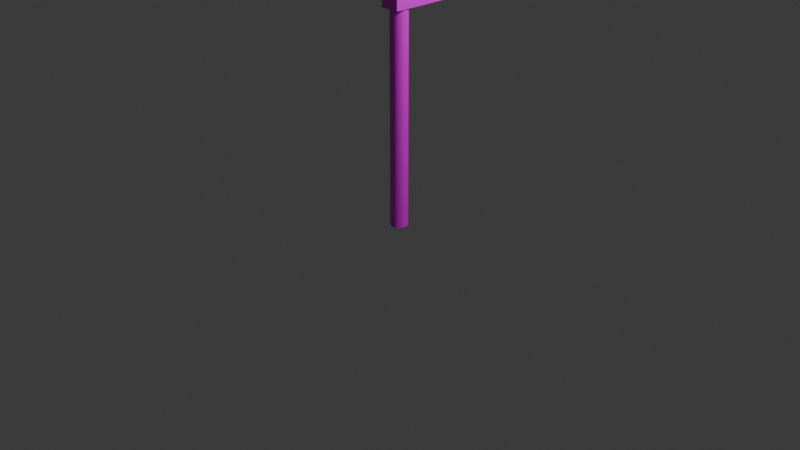 # Source: gool.blend  (saved by Blender 4.1.24; exported with 4.5.12 LTS)
import bpy
from mathutils import Matrix  # noqa: F401  (used for matrix-valued properties, if any)

bpy.ops.wm.read_factory_settings(use_empty=True)
scene = bpy.context.scene
scene.name = 'Scene'

# ---- collections
col_collection = bpy.data.collections.new('Collection'); scene.collection.children.link(col_collection)

# ---- images (referenced by path relative to the original .blend; pixels are not part of the script)
import os
ASSET_DIR = os.environ.get("B2B_ASSET_DIR", "")  # directory of the original .blend (textures are referenced by path, not embedded)
HERE = os.path.dirname(os.path.abspath(__file__))  # packed textures are extracted next to this script under _unpacked/

def load_image(name, relpath, width, height, colorspace="sRGB"):
    """Load a texture the original file referenced (path relative to the .blend, or extracted next to this script)."""
    p = next((c for c in (os.path.join(HERE, relpath), os.path.join(ASSET_DIR, relpath)) if relpath and os.path.exists(c)), "")
    if p:
        img = bpy.data.images.load(p, check_existing=True)
        img.name = name
    else:  # same state as the original file: an image datablock whose file is absent (Cycles renders it pink)
        img = bpy.data.images.new(name, width, height)
        img.source = "FILE"
        img.filepath = "//" + (relpath or name)
    img.colorspace_settings.name = colorspace
    return img
img_gool_png = load_image('gool.png', 'gool.png', 1024, 1024, 'sRGB')

# ---- materials (node trees are filled in below, after node groups)
mat_x = bpy.data.materials.new('マテリアル')
mat_x.use_transparent_shadow = False
mat_001 = bpy.data.materials.new('マテリアル.001')
mat_001.use_transparent_shadow = False

# ---- material node trees
mat_x.use_nodes = True; mat_x.node_tree.nodes.clear()
_N = mat_x.node_tree.nodes; _L = mat_x.node_tree.links
n0 = _N.new('ShaderNodeBsdfPrincipled'); n0.name = 'プリンシプルBSDF'; n0.location = (10, 300)
n1 = _N.new('ShaderNodeOutputMaterial'); n1.name = 'マテリアル出力'; n1.location = (300, 300)
n2 = _N.new('ShaderNodeTexImage'); n2.name = '画像テクスチャ'; n2.location = (-280, 280)
n2.image = img_gool_png
_L.new(n0.outputs[0], n1.inputs[0])
_L.new(n2.outputs[0], n0.inputs[0])
n1.is_active_output = True
mat_001.use_nodes = True; mat_001.node_tree.nodes.clear()
_N = mat_001.node_tree.nodes; _L = mat_001.node_tree.links
n0 = _N.new('ShaderNodeBsdfPrincipled'); n0.name = 'プリンシプルBSDF'; n0.location = (10, 300)
n1 = _N.new('ShaderNodeOutputMaterial'); n1.name = 'マテリアル出力'; n1.location = (300, 300)
n2 = _N.new('ShaderNodeTexImage'); n2.name = '画像テクスチャ'; n2.location = (-280, 280)
n2.image = img_gool_png
_L.new(n0.outputs[0], n1.inputs[0])
_L.new(n2.outputs[0], n0.inputs[0])
n1.is_active_output = True

# ---- world
world_world = bpy.data.worlds.new('World'); scene.world = world_world
world_world.use_nodes = True; world_world.node_tree.nodes.clear()
_N = world_world.node_tree.nodes; _L = world_world.node_tree.links
n0 = _N.new('ShaderNodeOutputWorld'); n0.name = 'World Output'; n0.location = (300, 300)
n1 = _N.new('ShaderNodeBackground'); n1.name = 'Background'; n1.location = (10, 300)
n1.inputs[0].default_value = (0.05088, 0.05088, 0.05088, 1.0)
_L.new(n1.outputs[0], n0.inputs[0])
n0.is_active_output = True
world_world.color = (0.05088, 0.05088, 0.05088)
world_world.use_sun_shadow = False
world_world.sun_shadow_jitter_overblur = 0.0

# ---- cameras
cam_camera = bpy.data.cameras.new('Camera')
cam_camera.clip_end = 100.0
cam_camera.ortho_scale = 7.314

# ---- lights
light_light = bpy.data.lights.new('Light', 'POINT')
light_light.transmission_factor = 0.0
light_light.energy = 1000.0
light_light.shadow_soft_size = 0.1
light_light.shadow_maximum_resolution = 0.006
light_light.use_absolute_resolution = True

# ---- meshes
me_x = bpy.data.meshes.new('円柱')
me_x.from_pydata([(0.0, 1.0, -1.0), (0.0, 1.0, 1.0), (0.1951, 0.9808, -1.0), (0.1951, 0.9808, 1.0), (0.3827, 0.9239, -1.0), (0.3827, 0.9239, 1.0), (0.5556, 0.8315, -1.0), (0.5556, 0.8315, 1.0), (0.7071, 0.7071, -1.0), (0.7071, 0.7071, 1.0), (0.8315, 0.5556, -1.0), (0.8315, 0.5556, 1.0), (0.9239, 0.3827, -1.0), (0.9239, 0.3827, 1.0), (0.9808, 0.1951, -1.0), (0.9808, 0.1951, 1.0), (1.0, 0.0, -1.0), (1.0, 0.0, 1.0), (0.9808, -0.1951, -1.0), (0.9808, -0.1951, 1.0), (0.9239, -0.3827, -1.0), (0.9239, -0.3827, 1.0), (0.8315, -0.5556, -1.0), (0.8315, -0.5556, 1.0), (0.7071, -0.7071, -1.0), (0.7071, -0.7071, 1.0), (0.5556, -0.8315, -1.0), (0.5556, -0.8315, 1.0), (0.3827, -0.9239, -1.0), (0.3827, -0.9239, 1.0), (0.1951, -0.9808, -1.0), (0.1951, -0.9808, 1.0), (0.0, -1.0, -1.0), (0.0, -1.0, 1.0), (-0.1951, -0.9808, -1.0), (-0.1951, -0.9808, 1.0), (-0.3827, -0.9239, -1.0), (-0.3827, -0.9239, 1.0), (-0.5556, -0.8315, -1.0), (-0.5556, -0.8315, 1.0), (-0.7071, -0.7071, -1.0), (-0.7071, -0.7071, 1.0), (-0.8315, -0.5556, -1.0), (-0.8315, -0.5556, 1.0), (-0.9239, -0.3827, -1.0), (-0.9239, -0.3827, 1.0), (-0.9808, -0.1951, -1.0), (-0.9808, -0.1951, 1.0), (-1.0, 0.0, -1.0), (-1.0, 0.0, 1.0), (-0.9808, 0.1951, -1.0), (-0.9808, 0.1951, 1.0), (-0.9239, 0.3827, -1.0), (-0.9239, 0.3827, 1.0), (-0.8315, 0.5556, -1.0), (-0.8315, 0.5556, 1.0), (-0.7071, 0.7071, -1.0), (-0.7071, 0.7071, 1.0), (-0.5556, 0.8315, -1.0), (-0.5556, 0.8315, 1.0), (-0.3827, 0.9239, -1.0), (-0.3827, 0.9239, 1.0), (-0.1951, 0.9808, -1.0), (-0.1951, 0.9808, 1.0), (-1.112, -1.351, 0.9877), (-1.112, -1.351, 1.875), (-1.112, 14.86, 0.9877), (-1.112, 14.86, 1.875), (1.112, -1.351, 0.9877), (1.112, -1.351, 1.875), (1.112, 14.86, 0.9877), (1.112, 14.86, 1.875)], [], [(1, 2, 0), (3, 4, 2), (5, 6, 4), (7, 8, 6), (9, 10, 8), (11, 12, 10), (13, 14, 12), (15, 16, 14), (17, 18, 16), (19, 20, 18), (21, 22, 20), (23, 24, 22), (25, 26, 24), (27, 28, 26), (29, 30, 28), (31, 32, 30), (33, 34, 32), (35, 36, 34), (37, 38, 36), (39, 40, 38), (41, 42, 40), (43, 44, 42), (45, 46, 44), (47, 48, 46), (49, 50, 48), (51, 52, 50), (53, 54, 52), (55, 56, 54), (57, 58, 56), (59, 60, 58), (37, 21, 5), (61, 62, 60), (63, 0, 62), (30, 46, 62), (65, 66, 64), (67, 70, 66), (71, 68, 70), (69, 64, 68), (70, 64, 66), (67, 69, 71), (1, 3, 2), (3, 5, 4), (5, 7, 6), (7, 9, 8), (9, 11, 10), (11, 13, 12), (13, 15, 14), (15, 17, 16), (17, 19, 18), (19, 21, 20), (21, 23, 22), (23, 25, 24), (25, 27, 26), (27, 29, 28), (29, 31, 30), (31, 33, 32), (33, 35, 34), (35, 37, 36), (37, 39, 38), (39, 41, 40), (41, 43, 42), (43, 45, 44), (45, 47, 46), (47, 49, 48), (49, 51, 50), (51, 53, 52), (53, 55, 54), (55, 57, 56), (57, 59, 58), (59, 61, 60), (5, 3, 1), (1, 63, 5), (63, 61, 5), (61, 59, 57), (57, 55, 53), (53, 51, 49), (49, 47, 53), (47, 45, 53), (45, 43, 41), (41, 39, 37), (37, 35, 29), (35, 33, 29), (33, 31, 29), (29, 27, 25), (25, 23, 21), (21, 19, 13), (19, 17, 13), (17, 15, 13), (13, 11, 9), (9, 7, 5), (61, 57, 5), (57, 53, 5), (45, 41, 53), (41, 37, 53), (29, 25, 37), (25, 21, 37), (13, 9, 21), (9, 5, 21), (5, 53, 37), (61, 63, 62), (63, 1, 0), (62, 0, 2), (2, 4, 6), (6, 8, 10), (10, 12, 14), (14, 16, 18), (18, 20, 22), (22, 24, 26), (26, 28, 30), (30, 32, 34), (34, 36, 38), (38, 40, 42), (42, 44, 46), (46, 48, 50), (50, 52, 54), (54, 56, 58), (58, 60, 62), (62, 2, 14), (2, 6, 14), (6, 10, 14), (14, 18, 30), (18, 22, 30), (22, 26, 30), (30, 34, 46), (34, 38, 46), (38, 42, 46), (46, 50, 62), (50, 54, 62), (54, 58, 62), (62, 14, 30), (65, 67, 66), (67, 71, 70), (71, 69, 68), (69, 65, 64), (70, 68, 64), (67, 65, 69)])
me_x.polygons.foreach_set('material_index', [0, 0, 0, 0, 0, 0, 0, 0, 0, 0, 0, 0, 0, 0, 0, 0, 0, 0, 0, 0, 0, 0, 0, 0, 0, 0, 0, 0, 0, 0, 0, 0, 0, 0, 1, 1, 1, 1, 1, 1, 0, 0, 0, 0, 0, 0, 0, 0, 0, 0, 0, 0, 0, 0, 0, 0, 0, 0, 0, 0, 0, 0, 0, 0, 0, 0, 0, 0, 0, 0, 0, 0, 0, 0, 0, 0, 0, 0, 0, 0, 0, 0, 0, 0, 0, 0, 0, 0, 0, 0, 0, 0, 0, 0, 0, 0, 0, 0, 0, 0, 0, 0, 0, 0, 0, 0, 0, 0, 0, 0, 0, 0, 0, 0, 0, 0, 0, 0, 0, 0, 0, 0, 0, 0, 0, 0, 0, 0, 0, 0, 1, 1, 1, 1, 1, 1])
_uv = me_x.uv_layers.new(name='UVマップ')
_uv.uv.foreach_set('vector', [0.8546, 0.02642, 0.5165, 0.04755, 0.5165, 0.02642, 0.8546, 0.04755, 0.5165, 0.06869, 0.5165, 0.04755, 0.8546, 0.06869, 0.5165, 0.08982, 0.5165, 0.06869, 0.8546, 0.08982, 0.5165, 0.111, 0.5165, 0.08982, 0.8546, 0.111, 0.5165, 0.1321, 0.5165, 0.111, 0.8546, 0.1321, 0.5165, 0.1532, 0.5165, 0.1321, 0.8546, 0.1532, 0.5165, 0.1744, 0.5165, 0.1532, 0.8546, 0.1744, 0.5165, 0.1955, 0.5165, 0.1744, 0.8546, 0.1955, 0.5165, 0.2166, 0.5165, 0.1955, 0.8546, 0.2166, 0.5165, 0.2378, 0.5165, 0.2166, 0.8546, 0.2378, 0.5165, 0.2589, 0.5165, 0.2378, 0.8546, 0.2589, 0.5165, 0.28, 0.5165, 0.2589, 0.8546, 0.28, 0.5165, 0.3012, 0.5165, 0.28, 0.8546, 0.3012, 0.5165, 0.3223, 0.5165, 0.3012, 0.8546, 0.3223, 0.5165, 0.3434, 0.5165, 0.3223, 0.8546, 0.3434, 0.5165, 0.3646, 0.5165, 0.3434, 0.8546, 0.3646, 0.5165, 0.3857, 0.5165, 0.3646, 0.8546, 0.3857, 0.5165, 0.4068, 0.5165, 0.3857, 0.8546, 0.4068, 0.5165, 0.428, 0.5165, 0.4068, 0.8546, 0.428, 0.5165, 0.4491, 0.5165, 0.428, 0.8546, 0.4491, 0.5165, 0.4702, 0.5165, 0.4491, 0.8546, 0.4702, 0.5165, 0.4914, 0.5165, 0.4702, 0.8546, 0.4914, 0.5165, 0.5125, 0.5165, 0.4914, 0.8546, 0.5125, 0.5165, 0.5336, 0.5165, 0.5125, 0.8546, 0.5336, 0.5165, 0.5548, 0.5165, 0.5336, 0.8546, 0.5548, 0.5165, 0.5759, 0.5165, 0.5548, 0.8546, 0.5759, 0.5165, 0.597, 0.5165, 0.5759, 0.8546, 0.597, 0.5165, 0.6182, 0.5165, 0.597, 0.8546, 0.6182, 0.5165, 0.6393, 0.5165, 0.6182, 0.8546, 0.6393, 0.5165, 0.6604, 0.5165, 0.6393, 0.5789, 0.7212, 0.7813, 0.613, 0.8895, 0.8154, 0.8546, 0.6604, 0.5165, 0.6816, 0.5165, 0.6604, 0.8546, 0.6816, 0.5165, 0.7027, 0.5165, 0.6816, 0.9317, 0.8224, 0.7542, 0.6768, 0.6086, 0.8542, 0.3248, 0.05416, 0.1827, 0.1962, 0.1827, 0.05416, 0.3248, 0.1962, 0.1827, 0.3383, 0.1827, 0.1962, 0.3248, 0.3383, 0.1827, 0.4804, 0.1827, 0.3383, 0.3248, 0.4804, 0.1827, 0.6225, 0.1827, 0.4804, 0.1827, 0.3383, 0.04066, 0.4804, 0.04066, 0.3383, 0.4669, 0.3383, 0.3248, 0.4804, 0.3248, 0.3383, 0.8546, 0.02642, 0.8546, 0.04755, 0.5165, 0.04755, 0.8546, 0.04755, 0.8546, 0.06869, 0.5165, 0.06869, 0.8546, 0.06869, 0.8546, 0.08982, 0.5165, 0.08982, 0.8546, 0.08982, 0.8546, 0.111, 0.5165, 0.111, 0.8546, 0.111, 0.8546, 0.1321, 0.5165, 0.1321, 0.8546, 0.1321, 0.8546, 0.1532, 0.5165, 0.1532, 0.8546, 0.1532, 0.8546, 0.1744, 0.5165, 0.1744, 0.8546, 0.1744, 0.8546, 0.1955, 0.5165, 0.1955, 0.8546, 0.1955, 0.8546, 0.2166, 0.5165, 0.2166, 0.8546, 0.2166, 0.8546, 0.2378, 0.5165, 0.2378, 0.8546, 0.2378, 0.8546, 0.2589, 0.5165, 0.2589, 0.8546, 0.2589, 0.8546, 0.28, 0.5165, 0.28, 0.8546, 0.28, 0.8546, 0.3012, 0.5165, 0.3012, 0.8546, 0.3012, 0.8546, 0.3223, 0.5165, 0.3223, 0.8546, 0.3223, 0.8546, 0.3434, 0.5165, 0.3434, 0.8546, 0.3434, 0.8546, 0.3646, 0.5165, 0.3646, 0.8546, 0.3646, 0.8546, 0.3857, 0.5165, 0.3857, 0.8546, 0.3857, 0.8546, 0.4068, 0.5165, 0.4068, 0.8546, 0.4068, 0.8546, 0.428, 0.5165, 0.428, 0.8546, 0.428, 0.8546, 0.4491, 0.5165, 0.4491, 0.8546, 0.4491, 0.8546, 0.4702, 0.5165, 0.4702, 0.8546, 0.4702, 0.8546, 0.4914, 0.5165, 0.4914, 0.8546, 0.4914, 0.8546, 0.5125, 0.5165, 0.5125, 0.8546, 0.5125, 0.8546, 0.5336, 0.5165, 0.5336, 0.8546, 0.5336, 0.8546, 0.5548, 0.5165, 0.5548, 0.8546, 0.5548, 0.8546, 0.5759, 0.5165, 0.5759, 0.8546, 0.5759, 0.8546, 0.597, 0.5165, 0.597, 0.8546, 0.597, 0.8546, 0.6182, 0.5165, 0.6182, 0.8546, 0.6182, 0.8546, 0.6393, 0.5165, 0.6393, 0.8546, 0.6393, 0.8546, 0.6604, 0.5165, 0.6604, 0.8895, 0.8154, 0.8773, 0.8448, 0.8597, 0.8713, 0.8597, 0.8713, 0.8372, 0.8938, 0.8895, 0.8154, 0.8372, 0.8938, 0.8107, 0.9115, 0.8895, 0.8154, 0.8107, 0.9115, 0.7813, 0.9236, 0.7501, 0.9298, 0.7501, 0.9298, 0.7183, 0.9298, 0.6871, 0.9236, 0.6871, 0.9236, 0.6577, 0.9115, 0.6312, 0.8938, 0.6312, 0.8938, 0.6087, 0.8713, 0.6871, 0.9236, 0.6087, 0.8713, 0.591, 0.8448, 0.6871, 0.9236, 0.591, 0.8448, 0.5789, 0.8154, 0.5727, 0.7842, 0.5727, 0.7842, 0.5727, 0.7524, 0.5789, 0.7212, 0.5789, 0.7212, 0.591, 0.6918, 0.6577, 0.6252, 0.591, 0.6918, 0.6087, 0.6653, 0.6577, 0.6252, 0.6087, 0.6653, 0.6312, 0.6428, 0.6577, 0.6252, 0.6577, 0.6252, 0.6871, 0.613, 0.7183, 0.6068, 0.7183, 0.6068, 0.7501, 0.6068, 0.7813, 0.613, 0.7813, 0.613, 0.8107, 0.6252, 0.8773, 0.6918, 0.8107, 0.6252, 0.8372, 0.6428, 0.8773, 0.6918, 0.8372, 0.6428, 0.8597, 0.6653, 0.8773, 0.6918, 0.8773, 0.6918, 0.8895, 0.7212, 0.8957, 0.7524, 0.8957, 0.7524, 0.8957, 0.7842, 0.8895, 0.8154, 0.8107, 0.9115, 0.7501, 0.9298, 0.8895, 0.8154, 0.7501, 0.9298, 0.6871, 0.9236, 0.8895, 0.8154, 0.591, 0.8448, 0.5727, 0.7842, 0.6871, 0.9236, 0.5727, 0.7842, 0.5789, 0.7212, 0.6871, 0.9236, 0.6577, 0.6252, 0.7183, 0.6068, 0.5789, 0.7212, 0.7183, 0.6068, 0.7813, 0.613, 0.5789, 0.7212, 0.8773, 0.6918, 0.8957, 0.7524, 0.7813, 0.613, 0.8957, 0.7524, 0.8895, 0.8154, 0.7813, 0.613, 0.8895, 0.8154, 0.6871, 0.9236, 0.5789, 0.7212, 0.8546, 0.6604, 0.8546, 0.6816, 0.5165, 0.6816, 0.8546, 0.6816, 0.8546, 0.7027, 0.5165, 0.7027, 0.6086, 0.8542, 0.6148, 0.8854, 0.627, 0.9148, 0.627, 0.9148, 0.6447, 0.9413, 0.6672, 0.9638, 0.6672, 0.9638, 0.6936, 0.9814, 0.723, 0.9936, 0.723, 0.9936, 0.7542, 0.9998, 0.786, 0.9998, 0.786, 0.9998, 0.8173, 0.9936, 0.8466, 0.9814, 0.8466, 0.9814, 0.8731, 0.9638, 0.8956, 0.9413, 0.8956, 0.9413, 0.9133, 0.9148, 0.9255, 0.8854, 0.9255, 0.8854, 0.9317, 0.8542, 0.9317, 0.8224, 0.9317, 0.8224, 0.9255, 0.7912, 0.9133, 0.7618, 0.9133, 0.7618, 0.8956, 0.7353, 0.8731, 0.7128, 0.8731, 0.7128, 0.8466, 0.6952, 0.8173, 0.683, 0.8173, 0.683, 0.786, 0.6768, 0.7542, 0.6768, 0.7542, 0.6768, 0.723, 0.683, 0.6936, 0.6952, 0.6936, 0.6952, 0.6672, 0.7128, 0.6447, 0.7353, 0.6447, 0.7353, 0.627, 0.7618, 0.6148, 0.7912, 0.6148, 0.7912, 0.6086, 0.8224, 0.6086, 0.8542, 0.6086, 0.8542, 0.627, 0.9148, 0.786, 0.9998, 0.627, 0.9148, 0.6672, 0.9638, 0.786, 0.9998, 0.6672, 0.9638, 0.723, 0.9936, 0.786, 0.9998, 0.786, 0.9998, 0.8466, 0.9814, 0.9317, 0.8224, 0.8466, 0.9814, 0.8956, 0.9413, 0.9317, 0.8224, 0.8956, 0.9413, 0.9255, 0.8854, 0.9317, 0.8224, 0.9317, 0.8224, 0.9133, 0.7618, 0.7542, 0.6768, 0.9133, 0.7618, 0.8731, 0.7128, 0.7542, 0.6768, 0.8731, 0.7128, 0.8173, 0.683, 0.7542, 0.6768, 0.7542, 0.6768, 0.6936, 0.6952, 0.6086, 0.8542, 0.6936, 0.6952, 0.6447, 0.7353, 0.6086, 0.8542, 0.6447, 0.7353, 0.6148, 0.7912, 0.6086, 0.8542, 0.6086, 0.8542, 0.786, 0.9998, 0.9317, 0.8224, 0.3248, 0.05416, 0.3248, 0.1962, 0.1827, 0.1962, 0.3248, 0.1962, 0.3248, 0.3383, 0.1827, 0.3383, 0.3248, 0.3383, 0.3248, 0.4804, 0.1827, 0.4804, 0.3248, 0.4804, 0.3248, 0.6225, 0.1827, 0.6225, 0.1827, 0.3383, 0.1827, 0.4804, 0.04066, 0.4804, 0.4669, 0.3383, 0.4669, 0.4804, 0.3248, 0.4804])
me_x.materials.append(mat_x)
me_x.materials.append(mat_001)
me_x.update()

# ---- objects
ob_light = bpy.data.objects.new('Light', light_light)
ob_camera = bpy.data.objects.new('Camera', cam_camera)
ob_x = bpy.data.objects.new('円柱', me_x)

# ---- transforms, parenting, visibility, modifiers, constraints
ob_light.location = (4.076, 1.005, 5.904)
ob_light.rotation_euler = (0.6503, 0.05522, 1.866)
ob_light.lock_rotations_4d = False
ob_light.empty_display_type = 'ARROWS'
ob_light.color = (0.0, 0.0, 0.0, 0.0)
ob_light.lineart.crease_threshold = 0.0
ob_camera.location = (7.359, -6.926, 4.958)
ob_camera.rotation_euler = (1.109, 0.0, 0.8149)
ob_camera.lock_rotations_4d = False
ob_camera.empty_display_type = 'ARROWS'
ob_camera.color = (0.0, 0.0, 0.0, 0.0)
ob_camera.display_type = 'WIRE'
ob_camera.lineart.crease_threshold = 0.0
ob_x.location = (0.0, 0.0, 1.068)
ob_x.scale = (0.09114, 0.09114, 1.127)

# ---- collection membership
col_collection.objects.link(ob_light)
col_collection.objects.link(ob_camera)
col_collection.objects.link(ob_x)

# ---- scene / render settings (as saved in the file)
scene.camera = ob_camera
scene.frame_start = 1; scene.frame_end = 250; scene.frame_set(1)
scene.render.engine = 'BLENDER_EEVEE_NEXT'
scene.cycles.sampling_pattern = 'TABULATED_SOBOL'
scene.eevee.ray_tracing_options.trace_max_roughness = 0.0
bpy.context.view_layer.update()

